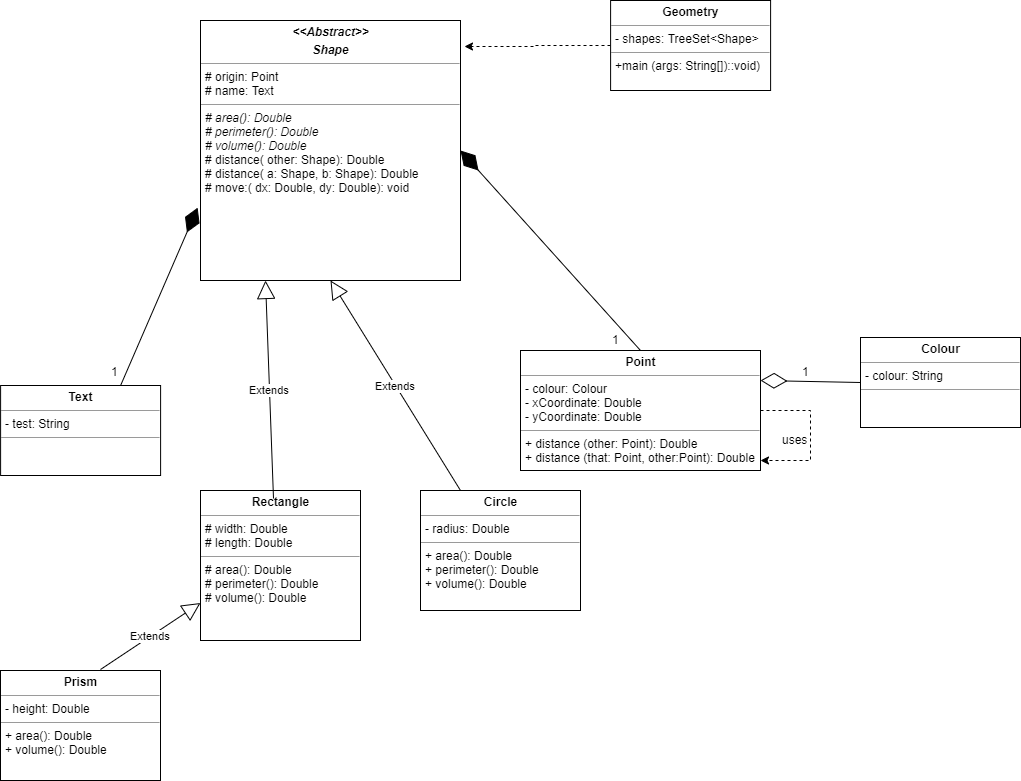

The diagram above was exported from draw.io. Its source (the exported page's mxGraphModel, read from the mxfile embedded in the PNG):
<mxGraphModel dx="1024" dy="1471" grid="1" gridSize="10" guides="1" tooltips="1" connect="1" arrows="1" fold="1" page="1" pageScale="1" pageWidth="850" pageHeight="1100" math="0" shadow="0">
  <root>
    <mxCell id="0" />
    <mxCell id="1" parent="0" />
    <mxCell id="p1Drn0_iI3LaT2vu1JTf-2" value="&lt;p style=&quot;margin: 0px ; margin-top: 4px ; text-align: center&quot;&gt;&lt;b&gt;Point&lt;/b&gt;&lt;/p&gt;&lt;hr size=&quot;1&quot;&gt;&lt;p style=&quot;margin: 0px ; margin-left: 4px&quot;&gt;- colour: Colour&lt;/p&gt;&lt;p style=&quot;margin: 0px ; margin-left: 4px&quot;&gt;- xCoordinate: Double&lt;/p&gt;&lt;p style=&quot;margin: 0px ; margin-left: 4px&quot;&gt;- yCoordinate: Double&lt;/p&gt;&lt;hr size=&quot;1&quot;&gt;&lt;p style=&quot;margin: 0px ; margin-left: 4px&quot;&gt;+ distance (other: Point): Double&lt;/p&gt;&lt;p style=&quot;margin: 0px ; margin-left: 4px&quot;&gt;+ distance (that: Point, other:Point): Double&lt;/p&gt;" style="verticalAlign=top;align=left;overflow=fill;fontSize=12;fontFamily=Helvetica;html=1;" vertex="1" parent="1">
      <mxGeometry x="540" y="-20" width="240" height="120" as="geometry" />
    </mxCell>
    <mxCell id="p1Drn0_iI3LaT2vu1JTf-3" value="&lt;p style=&quot;margin: 0px ; margin-top: 4px ; text-align: center&quot;&gt;&lt;b&gt;Circle&lt;/b&gt;&lt;/p&gt;&lt;hr size=&quot;1&quot;&gt;&lt;p style=&quot;margin: 0px ; margin-left: 4px&quot;&gt;- radius: Double&lt;/p&gt;&lt;hr size=&quot;1&quot;&gt;&lt;p style=&quot;margin: 0px ; margin-left: 4px&quot;&gt;+ area(): Double&lt;/p&gt;&lt;p style=&quot;margin: 0px ; margin-left: 4px&quot;&gt;+ perimeter(): Double&lt;/p&gt;&lt;p style=&quot;margin: 0px ; margin-left: 4px&quot;&gt;+ volume(): Double&lt;/p&gt;&lt;p style=&quot;margin: 0px ; margin-left: 4px&quot;&gt;&lt;br&gt;&lt;/p&gt;" style="verticalAlign=top;align=left;overflow=fill;fontSize=12;fontFamily=Helvetica;html=1;" vertex="1" parent="1">
      <mxGeometry x="440" y="120" width="160" height="120" as="geometry" />
    </mxCell>
    <mxCell id="p1Drn0_iI3LaT2vu1JTf-4" value="&lt;p style=&quot;margin: 0px ; margin-top: 4px ; text-align: center&quot;&gt;&lt;b&gt;Rectangle&lt;/b&gt;&lt;/p&gt;&lt;hr size=&quot;1&quot;&gt;&lt;p style=&quot;margin: 0px ; margin-left: 4px&quot;&gt;# width: Double&lt;/p&gt;&lt;p style=&quot;margin: 0px ; margin-left: 4px&quot;&gt;# length: Double&lt;/p&gt;&lt;hr size=&quot;1&quot;&gt;&lt;p style=&quot;margin: 0px ; margin-left: 4px&quot;&gt;# area(): Double&lt;/p&gt;&lt;p style=&quot;margin: 0px ; margin-left: 4px&quot;&gt;# perimeter(): Double&lt;/p&gt;&lt;p style=&quot;margin: 0px ; margin-left: 4px&quot;&gt;# volume(): Double&lt;/p&gt;&lt;p style=&quot;margin: 0px ; margin-left: 4px&quot;&gt;&lt;br&gt;&lt;/p&gt;" style="verticalAlign=top;align=left;overflow=fill;fontSize=12;fontFamily=Helvetica;html=1;" vertex="1" parent="1">
      <mxGeometry x="220" y="120" width="160" height="150" as="geometry" />
    </mxCell>
    <mxCell id="p1Drn0_iI3LaT2vu1JTf-6" value="&lt;p style=&quot;margin: 0px ; margin-top: 4px ; text-align: center&quot;&gt;&lt;b&gt;Text&lt;/b&gt;&lt;/p&gt;&lt;hr size=&quot;1&quot;&gt;&lt;p style=&quot;margin: 0px ; margin-left: 4px&quot;&gt;- test: String&lt;/p&gt;&lt;hr size=&quot;1&quot;&gt;&lt;p style=&quot;margin: 0px ; margin-left: 4px&quot;&gt;&lt;br&gt;&lt;/p&gt;" style="verticalAlign=top;align=left;overflow=fill;fontSize=12;fontFamily=Helvetica;html=1;" vertex="1" parent="1">
      <mxGeometry x="20.0999755859375" y="15" width="160" height="90" as="geometry" />
    </mxCell>
    <mxCell id="p1Drn0_iI3LaT2vu1JTf-7" value="&lt;p style=&quot;margin: 0px ; margin-top: 4px ; text-align: center&quot;&gt;&lt;b&gt;Colour&lt;/b&gt;&lt;/p&gt;&lt;hr size=&quot;1&quot;&gt;&lt;p style=&quot;margin: 0px ; margin-left: 4px&quot;&gt;- colour: String&lt;/p&gt;&lt;hr size=&quot;1&quot;&gt;&lt;p style=&quot;margin: 0px ; margin-left: 4px&quot;&gt;&lt;br&gt;&lt;/p&gt;" style="verticalAlign=top;align=left;overflow=fill;fontSize=12;fontFamily=Helvetica;html=1;" vertex="1" parent="1">
      <mxGeometry x="880" y="-33" width="160" height="90" as="geometry" />
    </mxCell>
    <mxCell id="p1Drn0_iI3LaT2vu1JTf-8" value="&lt;p style=&quot;margin: 0px ; margin-top: 4px ; text-align: center&quot;&gt;&lt;b&gt;Prism&lt;/b&gt;&lt;/p&gt;&lt;hr size=&quot;1&quot;&gt;&lt;p style=&quot;margin: 0px ; margin-left: 4px&quot;&gt;- height: Double&lt;/p&gt;&lt;hr size=&quot;1&quot;&gt;&lt;p style=&quot;margin: 0px ; margin-left: 4px&quot;&gt;+ area(): Double&lt;/p&gt;&lt;p style=&quot;margin: 0px ; margin-left: 4px&quot;&gt;+ volume(): Double&lt;/p&gt;&lt;p style=&quot;margin: 0px ; margin-left: 4px&quot;&gt;&lt;br&gt;&lt;/p&gt;" style="verticalAlign=top;align=left;overflow=fill;fontSize=12;fontFamily=Helvetica;html=1;" vertex="1" parent="1">
      <mxGeometry x="20" y="300" width="160" height="110" as="geometry" />
    </mxCell>
    <mxCell id="p1Drn0_iI3LaT2vu1JTf-9" value="&lt;p style=&quot;margin: 0px ; margin-top: 4px ; text-align: center&quot;&gt;&lt;b&gt;&lt;i&gt;&amp;lt;&amp;lt;Abstract&amp;gt;&amp;gt;&lt;/i&gt;&lt;/b&gt;&lt;/p&gt;&lt;p style=&quot;margin: 0px ; margin-top: 4px ; text-align: center&quot;&gt;&lt;b&gt;&lt;i&gt;Shape&lt;/i&gt;&lt;/b&gt;&lt;/p&gt;&lt;hr size=&quot;1&quot;&gt;&lt;p style=&quot;margin: 0px ; margin-left: 4px&quot;&gt;# origin: Point&lt;/p&gt;&lt;p style=&quot;margin: 0px ; margin-left: 4px&quot;&gt;# name: Text&lt;/p&gt;&lt;hr size=&quot;1&quot;&gt;&lt;p style=&quot;margin: 0px ; margin-left: 4px&quot;&gt;&lt;i&gt;# area(): Double&lt;/i&gt;&lt;/p&gt;&lt;p style=&quot;margin: 0px ; margin-left: 4px&quot;&gt;&lt;i&gt;# perimeter(): Double&lt;/i&gt;&lt;/p&gt;&lt;p style=&quot;margin: 0px ; margin-left: 4px&quot;&gt;&lt;i&gt;# volume(): Double&lt;/i&gt;&lt;/p&gt;&lt;p style=&quot;margin: 0px ; margin-left: 4px&quot;&gt;# distance( other: Shape): Double&lt;/p&gt;&lt;p style=&quot;margin: 0px ; margin-left: 4px&quot;&gt;# distance( a: Shape, b: Shape): Double&lt;/p&gt;&lt;p style=&quot;margin: 0px ; margin-left: 4px&quot;&gt;# move:( dx: Double, dy: Double): void&lt;/p&gt;" style="verticalAlign=top;align=left;overflow=fill;fontSize=12;fontFamily=Helvetica;html=1;" vertex="1" parent="1">
      <mxGeometry x="220" y="-350" width="260" height="260" as="geometry" />
    </mxCell>
    <mxCell id="p1Drn0_iI3LaT2vu1JTf-28" style="edgeStyle=orthogonalEdgeStyle;rounded=0;orthogonalLoop=1;jettySize=auto;html=1;exitX=0;exitY=0.5;exitDx=0;exitDy=0;entryX=1.015;entryY=0.099;entryDx=0;entryDy=0;entryPerimeter=0;dashed=1;" edge="1" parent="1" source="p1Drn0_iI3LaT2vu1JTf-11" target="p1Drn0_iI3LaT2vu1JTf-9">
      <mxGeometry relative="1" as="geometry">
        <Array as="points">
          <mxPoint x="555" y="-325" />
          <mxPoint x="555" y="-324" />
        </Array>
      </mxGeometry>
    </mxCell>
    <mxCell id="p1Drn0_iI3LaT2vu1JTf-11" value="&lt;p style=&quot;margin: 0px ; margin-top: 4px ; text-align: center&quot;&gt;&lt;b&gt;Geometry&lt;/b&gt;&lt;/p&gt;&lt;hr size=&quot;1&quot;&gt;&lt;p style=&quot;margin: 0px ; margin-left: 4px&quot;&gt;- shapes: TreeSet&amp;lt;Shape&amp;gt;&lt;/p&gt;&lt;hr size=&quot;1&quot;&gt;&lt;p style=&quot;margin: 0px ; margin-left: 4px&quot;&gt;+main (args: String[])::void)&lt;/p&gt;" style="verticalAlign=top;align=left;overflow=fill;fontSize=12;fontFamily=Helvetica;html=1;" vertex="1" parent="1">
      <mxGeometry x="630.0999755859375" y="-370" width="160" height="90" as="geometry" />
    </mxCell>
    <mxCell id="p1Drn0_iI3LaT2vu1JTf-13" value="Extends" style="endArrow=block;endSize=16;endFill=0;html=1;entryX=0;entryY=0.75;entryDx=0;entryDy=0;" edge="1" parent="1" target="p1Drn0_iI3LaT2vu1JTf-4">
      <mxGeometry width="160" relative="1" as="geometry">
        <mxPoint x="120" y="299" as="sourcePoint" />
        <mxPoint x="280" y="299" as="targetPoint" />
      </mxGeometry>
    </mxCell>
    <mxCell id="p1Drn0_iI3LaT2vu1JTf-16" value="Extends" style="endArrow=block;endSize=16;endFill=0;html=1;entryX=0.25;entryY=1;entryDx=0;entryDy=0;" edge="1" parent="1" target="p1Drn0_iI3LaT2vu1JTf-9">
      <mxGeometry width="160" relative="1" as="geometry">
        <mxPoint x="293" y="128" as="sourcePoint" />
        <mxPoint x="400.03999999999985" y="39.98999999999978" as="targetPoint" />
      </mxGeometry>
    </mxCell>
    <mxCell id="p1Drn0_iI3LaT2vu1JTf-17" value="Extends" style="endArrow=block;endSize=16;endFill=0;html=1;entryX=0.5;entryY=1;entryDx=0;entryDy=0;exitX=0.25;exitY=0;exitDx=0;exitDy=0;" edge="1" parent="1" source="p1Drn0_iI3LaT2vu1JTf-3" target="p1Drn0_iI3LaT2vu1JTf-9">
      <mxGeometry width="160" relative="1" as="geometry">
        <mxPoint x="303.0000000000001" y="138" as="sourcePoint" />
        <mxPoint x="370.0999755859375" y="-80" as="targetPoint" />
      </mxGeometry>
    </mxCell>
    <mxCell id="p1Drn0_iI3LaT2vu1JTf-18" value="" style="endArrow=diamondThin;endFill=1;endSize=24;html=1;exitX=0.75;exitY=0;exitDx=0;exitDy=0;entryX=-0.011;entryY=0.72;entryDx=0;entryDy=0;entryPerimeter=0;" edge="1" parent="1" source="p1Drn0_iI3LaT2vu1JTf-6" target="p1Drn0_iI3LaT2vu1JTf-9">
      <mxGeometry width="160" relative="1" as="geometry">
        <mxPoint x="20" y="500" as="sourcePoint" />
        <mxPoint x="320" y="-140" as="targetPoint" />
      </mxGeometry>
    </mxCell>
    <mxCell id="p1Drn0_iI3LaT2vu1JTf-19" value="" style="endArrow=diamondThin;endFill=1;endSize=24;html=1;exitX=0.5;exitY=0;exitDx=0;exitDy=0;entryX=1;entryY=0.5;entryDx=0;entryDy=0;" edge="1" parent="1" source="p1Drn0_iI3LaT2vu1JTf-2" target="p1Drn0_iI3LaT2vu1JTf-9">
      <mxGeometry width="160" relative="1" as="geometry">
        <mxPoint x="470.0999755859375" y="15" as="sourcePoint" />
        <mxPoint x="650" y="-140" as="targetPoint" />
      </mxGeometry>
    </mxCell>
    <mxCell id="p1Drn0_iI3LaT2vu1JTf-20" value="1" style="text;html=1;resizable=0;points=[];autosize=1;align=left;verticalAlign=top;spacingTop=-4;" vertex="1" parent="1">
      <mxGeometry x="129" y="-8" width="20" height="20" as="geometry" />
    </mxCell>
    <mxCell id="p1Drn0_iI3LaT2vu1JTf-21" value="1" style="text;html=1;resizable=0;points=[];autosize=1;align=left;verticalAlign=top;spacingTop=-4;" vertex="1" parent="1">
      <mxGeometry x="630" y="-40" width="20" height="20" as="geometry" />
    </mxCell>
    <mxCell id="p1Drn0_iI3LaT2vu1JTf-22" value="" style="endArrow=diamondThin;endFill=0;endSize=24;html=1;entryX=1;entryY=0.25;entryDx=0;entryDy=0;exitX=0;exitY=0.5;exitDx=0;exitDy=0;" edge="1" parent="1" source="p1Drn0_iI3LaT2vu1JTf-7" target="p1Drn0_iI3LaT2vu1JTf-2">
      <mxGeometry width="160" relative="1" as="geometry">
        <mxPoint x="700" y="190" as="sourcePoint" />
        <mxPoint x="860" y="190" as="targetPoint" />
      </mxGeometry>
    </mxCell>
    <mxCell id="p1Drn0_iI3LaT2vu1JTf-23" value="1" style="text;html=1;resizable=0;points=[];autosize=1;align=left;verticalAlign=top;spacingTop=-4;" vertex="1" parent="1">
      <mxGeometry x="820" y="-8" width="20" height="20" as="geometry" />
    </mxCell>
    <mxCell id="p1Drn0_iI3LaT2vu1JTf-26" style="edgeStyle=orthogonalEdgeStyle;rounded=0;orthogonalLoop=1;jettySize=auto;html=1;exitX=1;exitY=0.5;exitDx=0;exitDy=0;entryX=1;entryY=0.917;entryDx=0;entryDy=0;entryPerimeter=0;dashed=1;" edge="1" parent="1" source="p1Drn0_iI3LaT2vu1JTf-2" target="p1Drn0_iI3LaT2vu1JTf-2">
      <mxGeometry relative="1" as="geometry">
        <Array as="points">
          <mxPoint x="830" y="40" />
          <mxPoint x="830" y="90" />
        </Array>
      </mxGeometry>
    </mxCell>
    <mxCell id="p1Drn0_iI3LaT2vu1JTf-27" value="uses" style="text;html=1;resizable=0;points=[];autosize=1;align=left;verticalAlign=top;spacingTop=-4;" vertex="1" parent="1">
      <mxGeometry x="800" y="60" width="40" height="20" as="geometry" />
    </mxCell>
  </root>
</mxGraphModel>